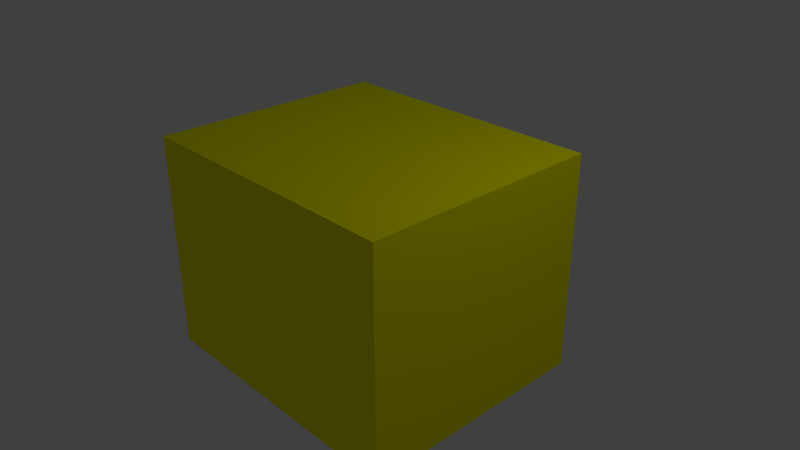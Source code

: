 # Source: Lift_Cube.blend  (saved by Blender 2.78.0; exported with 4.5.12 LTS)
import bpy
from mathutils import Matrix  # noqa: F401  (used for matrix-valued properties, if any)

bpy.ops.wm.read_factory_settings(use_empty=True)
scene = bpy.context.scene
scene.name = 'Scene'

# ---- collections
col_collection_1 = bpy.data.collections.new('Collection 1'); scene.collection.children.link(col_collection_1)

# ---- materials (node trees are filled in below, after node groups)
mat_material = bpy.data.materials.new('Material')
mat_material.alpha_threshold = 0.0
mat_material.use_transparent_shadow = False
mat_material.diffuse_color = (1.0, 1.0, 0.0, 1.0)
mat_material.roughness = 0.5
mat_material.line_color = (0.0, 0.0, 0.0, 1.0)

# ---- material node trees

# ---- world
world_world = bpy.data.worlds.new('World'); scene.world = world_world
world_world.color = (0.05088, 0.05088, 0.05088)
world_world.use_sun_shadow = False
world_world.sun_shadow_jitter_overblur = 0.0
world_world.cycles.sampling_method = 'MANUAL'

# ---- cameras
cam_camera = bpy.data.cameras.new('Camera')
cam_camera.clip_end = 100.0
cam_camera.lens = 35.0
cam_camera.sensor_width = 32.0
cam_camera.sensor_height = 18.0
cam_camera.ortho_scale = 7.314
cam_camera.dof.focus_distance = 0.0
cam_camera.dof.aperture_fstop = 128.0

# ---- lights
light_lamp = bpy.data.lights.new('Lamp', 'POINT')
light_lamp.transmission_factor = 0.0
light_lamp.cutoff_distance = 30.0
light_lamp.energy = 100.0
light_lamp.shadow_buffer_clip_start = 1.001
light_lamp.shadow_soft_size = 0.1
light_lamp.shadow_maximum_resolution = 0.006
light_lamp.use_absolute_resolution = True

# ---- meshes
me_cube = bpy.data.meshes.new('Cube')
me_cube.from_pydata([(1.0, 1.0, -1.0), (1.0, -1.0, -1.0), (-1.0, -1.0, -1.0), (-1.0, 1.0, -1.0), (1.0, 1.0, 1.0), (1.0, -1.0, 1.0), (-1.0, -1.0, 1.0), (-1.0, 1.0, 1.0)], [], [(0, 1, 2, 3), (4, 7, 6, 5), (0, 4, 5, 1), (1, 5, 6, 2), (2, 6, 7, 3), (4, 0, 3, 7)])
me_cube.materials.append(mat_material)
me_cube.use_remesh_preserve_volume = False
me_cube.use_remesh_preserve_attributes = False
me_cube.use_mirror_vertex_groups = False
me_cube.update()

# ---- objects
ob_cube = bpy.data.objects.new('Cube', me_cube)
ob_lamp = bpy.data.objects.new('Lamp', light_lamp)
ob_camera = bpy.data.objects.new('Camera', cam_camera)

# ---- transforms, parenting, visibility, modifiers, constraints
ob_cube.location = (0.0, 0.0, 0.0)
ob_cube.scale = (1.95, 1.65, 1.5)
ob_cube.lock_rotations_4d = False
ob_cube.empty_display_type = 'ARROWS'
ob_cube.lineart.crease_threshold = 0.0
ob_lamp.location = (4.076, 1.005, 5.904)
ob_lamp.rotation_euler = (0.6503, 0.05522, 1.866)
ob_lamp.lock_rotations_4d = False
ob_lamp.empty_display_type = 'ARROWS'
ob_lamp.color = (0.0, 0.0, 0.0, 0.0)
ob_lamp.lineart.crease_threshold = 0.0
ob_camera.location = (7.481, -6.508, 5.344)
ob_camera.rotation_euler = (1.109, 0.0, 0.8149)
ob_camera.lock_rotations_4d = False
ob_camera.empty_display_type = 'ARROWS'
ob_camera.color = (0.0, 0.0, 0.0, 0.0)
ob_camera.display_type = 'WIRE'
ob_camera.lineart.crease_threshold = 0.0

# ---- collection membership
col_collection_1.objects.link(ob_cube)
col_collection_1.objects.link(ob_lamp)
col_collection_1.objects.link(ob_camera)

# ---- scene / render settings (as saved in the file)
scene.camera = ob_camera
scene.frame_start = 1; scene.frame_end = 250; scene.frame_set(1)
scene.render.engine = 'BLENDER_EEVEE_NEXT'
scene.render.resolution_percentage = 50
scene.render.dither_intensity = 0.0
scene.cycles.use_denoising = False
scene.cycles.samples = 128
scene.cycles.sampling_pattern = 'TABULATED_SOBOL'
scene.cycles.light_sampling_threshold = 0.0
scene.cycles.use_adaptive_sampling = False
scene.cycles.use_light_tree = False
scene.cycles.blur_glossy = 0.0
scene.cycles.sample_clamp_indirect = 0.0
scene.view_settings.view_transform = 'Standard'
bpy.context.view_layer.update()
